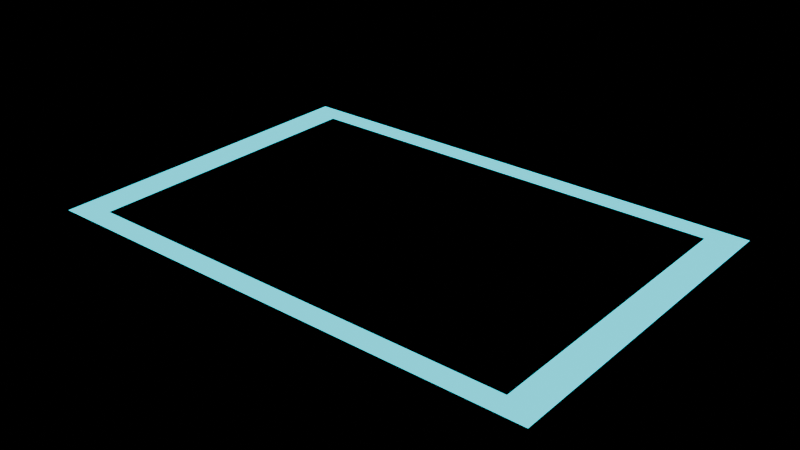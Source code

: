 # Source: Floor.blend  (saved by Blender 4.1.23; exported with 4.5.12 LTS)
import bpy
from mathutils import Matrix  # noqa: F401  (used for matrix-valued properties, if any)

bpy.ops.wm.read_factory_settings(use_empty=True)
scene = bpy.context.scene
scene.name = 'Scene'

# ---- collections
col_collection = bpy.data.collections.new('Collection'); scene.collection.children.link(col_collection)

# ---- materials (node trees are filled in below, after node groups)
mat_glowing_blue = bpy.data.materials.new('Glowing Blue')
mat_black_glass = bpy.data.materials.new('Black Glass')
mat_black_glass.use_backface_culling = True
mat_black_glass.use_raytrace_refraction = True
mat_black_glass.use_screen_refraction = True
mat_black_glass.use_sss_translucency = True
mat_black_glass.thickness_mode = 'SLAB'
mat_black_glass.use_thickness_from_shadow = True

# ---- material node trees
mat_glowing_blue.use_nodes = True; mat_glowing_blue.node_tree.nodes.clear()
_N = mat_glowing_blue.node_tree.nodes; _L = mat_glowing_blue.node_tree.links
n0 = _N.new('ShaderNodeOutputMaterial'); n0.name = 'Material Output'; n0.location = (300, 300)
n1 = _N.new('ShaderNodeEmission'); n1.name = 'Emission'; n1.location = (59, 296)
n1.inputs[0].default_value = (0.0, 0.8326, 1.0, 1.0)
n1.inputs[1].default_value = 1.5
_L.new(n1.outputs[0], n0.inputs[0])
n0.is_active_output = True
mat_black_glass.use_nodes = True; mat_black_glass.node_tree.nodes.clear()
_N = mat_black_glass.node_tree.nodes; _L = mat_black_glass.node_tree.links
n0 = _N.new('ShaderNodeTexNoise'); n0.name = 'Noise Texture'; n0.location = (-363, 240)
n0.noise_dimensions = '2D'
n0.inputs[2].default_value = 22.7
n0.inputs[3].default_value = 0.0
n0.inputs[4].default_value = 0.4867
n1 = _N.new('ShaderNodeBsdfPrincipled'); n1.name = 'Principled BSDF'; n1.location = (80, 305)
n1.inputs[0].default_value = (0.0, 0.0, 0.0, 1.0)
n1.inputs[3].default_value = 1.45
n2 = _N.new('ShaderNodeOutputMaterial'); n2.name = 'Material Output'; n2.location = (407, 380)
n3 = _N.new('ShaderNodeMath'); n3.name = 'Math'; n3.location = (-126, 367)
n3.operation = 'MULTIPLY'
n3.inputs[1].default_value = 2.2
n4 = _N.new('ShaderNodeValue'); n4.name = 'Value'; n4.location = (407, 220)
n4.outputs[0].default_value = 0.0
_L.new(n0.outputs[1], n3.inputs[0])
_L.new(n1.outputs[0], n2.inputs[0])
_L.new(n3.outputs[0], n1.inputs[2])
_L.new(n4.outputs[0], n2.inputs[3])
n2.is_active_output = True

# ---- world
world_world = bpy.data.worlds.new('World'); scene.world = world_world
world_world.use_nodes = True; world_world.node_tree.nodes.clear()
_N = world_world.node_tree.nodes; _L = world_world.node_tree.links
n0 = _N.new('ShaderNodeOutputWorld'); n0.name = 'World Output'; n0.location = (300, 300)
n0.is_active_output = True
world_world.color = (0.05088, 0.05088, 0.05088)
world_world.use_sun_shadow = False
world_world.sun_shadow_jitter_overblur = 0.0

# ---- meshes
me_plane = bpy.data.meshes.new('Plane')
me_plane.from_pydata([(-1.0, -1.0, 0.0), (1.0, -1.0, 0.0), (-1.0, 1.0, 0.0), (1.0, 1.0, 0.0), (-0.873, 0.873, 0.0), (-0.873, -0.873, 0.0), (0.873, -0.873, 0.0), (0.873, 0.873, 0.0)], [], [(5, 6, 7, 4), (5, 4, 2, 0), (6, 5, 0, 1), (7, 6, 1, 3), (4, 7, 3, 2)])
me_plane.polygons.foreach_set('material_index', [1, 0, 0, 0, 0])
_uv = me_plane.uv_layers.new(name='UVMap')
_uv.uv.foreach_set('vector', [0.06349, 0.06349, 0.9365, 0.06349, 0.9365, 0.9365, 0.06349, 0.9365, 0.06349, 0.06349, 0.06349, 0.9365, 0.0, 1.0, 0.0, 0.0, 0.9365, 0.06349, 0.06349, 0.06349, 0.0, 0.0, 1.0, 0.0, 0.9365, 0.9365, 0.9365, 0.06349, 1.0, 0.0, 1.0, 1.0, 0.06349, 0.9365, 0.9365, 0.9365, 1.0, 1.0, 0.0, 1.0])
me_plane.materials.append(mat_glowing_blue)
me_plane.materials.append(mat_black_glass)
me_plane.update()

# ---- objects
ob_plane = bpy.data.objects.new('Plane', me_plane)

# ---- transforms, parenting, visibility, modifiers, constraints
ob_plane.location = (0.0, 0.0, 0.0)
ob_plane.scale = (21.24, 14.43, 6.528)

# ---- collection membership
col_collection.objects.link(ob_plane)

# ---- scene / render settings (as saved in the file)
scene.frame_start = 1; scene.frame_end = 250; scene.frame_set(1)
scene.render.engine = 'CYCLES'
scene.cycles.samples = 64
scene.cycles.sampling_pattern = 'TABULATED_SOBOL'
scene.eevee.use_gtao = True
scene.eevee.ray_tracing_options.trace_max_roughness = 0.0
scene.eevee.use_raytracing = True
bpy.context.view_layer.update()

# ---- added for rendering (the .blend has no active camera): camera
cam_auto = bpy.data.cameras.new('AutoCamera')
cam_auto.lens = 50.0
cam_auto.sensor_width = 36.0
cam_auto.clip_end = 1000.0
ob_auto_camera = bpy.data.objects.new('AutoCamera', cam_auto)
scene.collection.objects.link(ob_auto_camera)
ob_auto_camera.location = (47.5167, -57.0201, 38.0134)
ob_auto_camera.rotation_euler = (1.09748, -7.21219e-08, 0.694738)
scene.camera = ob_auto_camera
bpy.context.view_layer.update()
